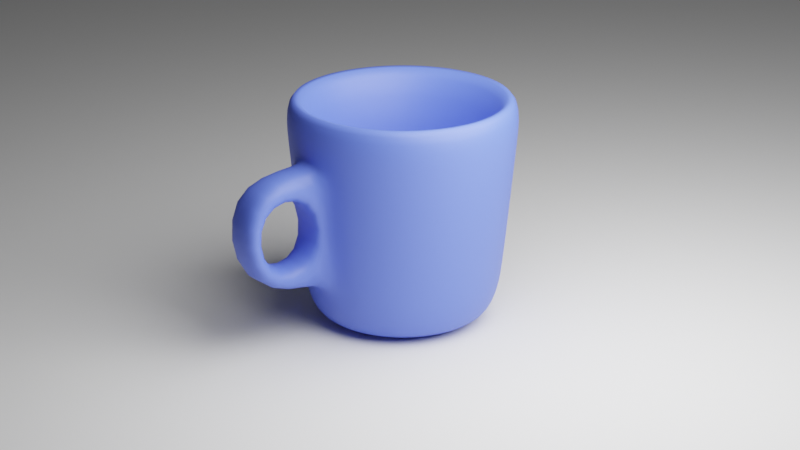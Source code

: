 # Source: cup.blend  (saved by Blender 2.83.18; exported with 4.5.12 LTS)
import bpy
from mathutils import Matrix  # noqa: F401  (used for matrix-valued properties, if any)

bpy.ops.wm.read_factory_settings(use_empty=True)
scene = bpy.context.scene
scene.name = 'Scene'

# ---- collections
col_collection = bpy.data.collections.new('Collection'); scene.collection.children.link(col_collection)

# ---- materials (node trees are filled in below, after node groups)
mat_material_002 = bpy.data.materials.new('Material.002')
mat_material_001 = bpy.data.materials.new('Material.001')

# ---- material node trees
mat_material_002.use_nodes = True; mat_material_002.node_tree.nodes.clear()
_N = mat_material_002.node_tree.nodes; _L = mat_material_002.node_tree.links
n0 = _N.new('ShaderNodeBsdfPrincipled'); n0.name = 'Principled BSDF'; n0.location = (10, 300)
n0.distribution = 'GGX'
n0.subsurface_method = 'BURLEY'
n0.inputs[0].default_value = (0.09759, 0.159, 0.7991, 1.0)
n0.inputs[3].default_value = 1.45
n0.inputs[27].default_value = (0.0, 0.0, 0.0, 1.0)
n0.inputs[28].default_value = 1.0
n1 = _N.new('ShaderNodeOutputMaterial'); n1.name = 'Material Output'; n1.location = (300, 300)
_L.new(n0.outputs[0], n1.inputs[0])
n1.is_active_output = True

# ---- world
world_world = bpy.data.worlds.new('World'); scene.world = world_world
world_world.use_nodes = True; world_world.node_tree.nodes.clear()
_N = world_world.node_tree.nodes; _L = world_world.node_tree.links
n0 = _N.new('ShaderNodeOutputWorld'); n0.name = 'World Output'; n0.location = (300, 300)
n1 = _N.new('ShaderNodeBackground'); n1.name = 'Background'; n1.location = (10, 300)
n1.inputs[0].default_value = (0.05088, 0.05088, 0.05088, 1.0)
_L.new(n1.outputs[0], n0.inputs[0])
n0.is_active_output = True
world_world.color = (0.05088, 0.05088, 0.05088)
world_world.use_sun_shadow = False
world_world.sun_shadow_jitter_overblur = 0.0

# ---- cameras
cam_camera = bpy.data.cameras.new('Camera')
cam_camera.clip_end = 100.0
cam_camera.lens = 100.0
cam_camera.ortho_scale = 7.314

# ---- lights
light_light = bpy.data.lights.new('Light', 'POINT')
light_light.transmission_factor = 0.0
light_light.energy = 7000.0
light_light.shadow_soft_size = 5.0
light_light.shadow_maximum_resolution = 0.006
light_light.use_absolute_resolution = True

# ---- meshes
me_circle = bpy.data.meshes.new('Circle')
me_circle.from_pydata([(4.857e-08, 0.8728, 0.0), (-0.1703, 0.856, 0.0), (-0.334, 0.8064, 0.0), (-0.4849, 0.7257, 0.0), (-0.6172, 0.6172, 0.0), (-0.7257, 0.4849, 0.0), (-0.8064, 0.334, 0.0), (-0.856, 0.1703, 0.0), (-0.8728, 5.597e-08, 0.0), (-0.856, -0.1703, 0.0), (-0.8064, -0.334, 0.0), (-0.7257, -0.4849, 0.0), (-0.6172, -0.6172, 0.0), (-0.4849, -0.7257, 0.0), (-0.334, -0.8064, 0.0), (-0.1703, -0.856, 0.0), (2.868e-07, -0.8728, 0.0), (0.1703, -0.856, 0.0), (0.334, -0.8064, 0.0), (0.4849, -0.7257, 0.0), (0.6172, -0.6172, 0.0), (0.7257, -0.4849, 0.0), (0.8064, -0.334, 0.0), (0.856, -0.1703, 0.0), (0.8728, 8.485e-07, 0.0), (0.856, 0.1703, 0.0), (0.8064, 0.334, 0.0), (0.7257, 0.4849, 0.0), (0.6172, 0.6172, 0.0), (0.4849, 0.7257, 0.0), (0.334, 0.8064, 0.0), (0.1703, 0.856, 0.0), (3.562e-08, 1.3, 3.0), (-0.2536, 1.275, 3.0), (-0.4975, 1.201, 3.0), (-0.7222, 1.081, 3.0), (-0.9192, 0.9192, 3.0), (-1.081, 0.7222, 3.0), (-1.201, 0.4975, 3.0), (-1.275, 0.2536, 3.0), (-1.3, 1.265e-08, 3.0), (-1.275, -0.2536, 3.0), (-1.201, -0.4975, 3.0), (-1.081, -0.7222, 3.0), (-0.9192, -0.9192, 3.0), (-0.7222, -1.081, 3.0), (-0.4975, -1.201, 3.0), (-0.2536, -1.275, 3.0), (4.592e-07, -1.3, 3.0), (0.2536, -1.275, 3.0), (0.4975, -1.201, 3.0), (0.7222, -1.081, 3.0), (0.9192, -0.9192, 3.0), (1.081, -0.7222, 3.0), (1.201, -0.4975, 3.0), (1.275, -0.2536, 3.0), (1.3, 1.17e-06, 3.0), (1.275, 0.2536, 3.0), (1.201, 0.4975, 3.0), (1.081, 0.7222, 3.0), (0.9192, 0.9192, 3.0), (0.7222, 1.081, 3.0), (0.4975, 1.201, 3.0), (0.2536, 1.275, 3.0), (-1.015, 7.23e-08, 0.1528), (-0.9958, -0.1981, 0.1528), (0.938, -0.3885, 0.1528), (0.9958, -0.1981, 0.1528), (-0.938, -0.3885, 0.1528), (1.015, 9.76e-07, 0.1528), (-0.8442, -0.5641, 0.1528), (0.9958, 0.1981, 0.1528), (-0.7179, -0.7179, 0.1528), (0.938, 0.3885, 0.1528), (-0.5641, -0.8442, 0.1528), (0.8442, 0.5641, 0.1528), (-0.3885, -0.938, 0.1528), (1.815e-09, 1.015, 0.1528), (-0.1981, 0.9958, 0.1528), (0.7179, 0.7179, 0.1528), (-0.1981, -0.9958, 0.1528), (-0.3885, 0.938, 0.1528), (0.5641, 0.8442, 0.1528), (3.326e-07, -1.015, 0.1528), (-0.5641, 0.8442, 0.1528), (0.3885, 0.938, 0.1528), (0.1981, -0.9958, 0.1528), (-0.7179, 0.7179, 0.1528), (0.1981, 0.9958, 0.1528), (0.3885, -0.938, 0.1528), (-0.8442, 0.5641, 0.1528), (0.5641, -0.8442, 0.1528), (-0.938, 0.3885, 0.1528), (0.7179, -0.7179, 0.1528), (-0.9958, 0.1981, 0.1528), (0.8442, -0.5641, 0.1528), (-0.1951, 0.9808, 0.0), (0.0, 1.0, 0.0), (-0.3827, 0.9239, 0.0), (-0.5556, 0.8315, 0.0), (-0.7071, 0.7071, 0.0), (-0.8315, 0.5556, 0.0), (-0.9239, 0.3827, 0.0), (-0.9808, 0.1951, 0.0), (-1.0, 7.55e-08, 0.0), (-0.9808, -0.1951, 0.0), (-0.9239, -0.3827, 0.0), (-0.8315, -0.5556, 0.0), (-0.7071, -0.7071, 0.0), (-0.5556, -0.8315, 0.0), (-0.3827, -0.9239, 0.0), (-0.1951, -0.9808, 0.0), (3.258e-07, -1.0, 0.0), (0.1951, -0.9808, 0.0), (0.3827, -0.9239, 0.0), (0.5556, -0.8315, 0.0), (0.7071, -0.7071, 0.0), (0.8315, -0.5556, 0.0), (0.9239, -0.3827, 0.0), (0.9808, -0.1951, 0.0), (1.0, 9.656e-07, 0.0), (0.9808, 0.1951, 0.0), (0.9239, 0.3827, 0.0), (0.8315, 0.5556, 0.0), (0.7071, 0.7071, 0.0), (0.5556, 0.8315, 0.0), (0.3827, 0.9239, 0.0), (0.1951, 0.9808, 0.0), (2.085e-07, 0.5197, -0.4), (-0.1014, 0.5097, -0.4), (-0.1989, 0.4801, -0.4), (-0.2887, 0.4321, -0.4), (-0.3675, 0.3675, -0.4), (-0.4321, 0.2887, -0.4), (-0.4801, 0.1989, -0.4), (-0.5097, 0.1014, -0.4), (-0.5197, -3.504e-09, -0.4), (-0.5097, -0.1014, -0.4), (-0.4801, -0.1989, -0.4), (-0.4321, -0.2887, -0.4), (-0.3675, -0.3675, -0.4), (-0.2887, -0.4321, -0.4), (-0.1989, -0.4801, -0.4), (-0.1014, -0.5097, -0.4), (1.612e-07, -0.5197, -0.4), (0.1014, -0.5097, -0.4), (0.1989, -0.4801, -0.4), (0.2887, -0.4321, -0.4), (0.3675, -0.3675, -0.4), (0.4321, -0.2887, -0.4), (0.4801, -0.1989, -0.4), (0.5097, -0.1014, -0.4), (0.5197, 5.365e-07, -0.4), (0.5097, 0.1014, -0.4), (0.4801, 0.1989, -0.4), (0.4321, 0.2887, -0.4), (0.3675, 0.3675, -0.4), (0.2887, 0.4321, -0.4), (0.1989, 0.4801, -0.4), (0.1014, 0.5097, -0.4), (3.562e-08, 1.698, 2.96), (-0.3313, 1.665, 2.96), (-0.6498, 1.569, 2.96), (-0.9434, 1.412, 2.96), (-1.201, 1.201, 2.96), (-1.412, 0.9434, 2.96), (-1.569, 0.6498, 2.96), (-1.665, 0.3313, 2.96), (-1.698, 1.265e-08, 2.96), (-1.665, -0.3313, 2.96), (-1.569, -0.6498, 2.96), (-1.412, -0.9434, 2.96), (-1.201, -1.201, 2.96), (-0.9434, -1.412, 2.96), (-0.6498, -1.569, 2.96), (-0.3313, -1.665, 2.96), (4.592e-07, -1.698, 2.96), (0.3313, -1.665, 2.96), (0.6498, -1.569, 2.96), (0.9434, -1.412, 2.96), (1.201, -1.201, 2.96), (1.412, -0.9434, 2.96), (1.569, -0.6498, 2.96), (1.665, -0.3313, 2.96), (1.698, 1.17e-06, 2.96), (1.665, 0.3313, 2.96), (1.569, 0.6498, 2.96), (1.412, 0.9434, 2.96), (1.201, 1.201, 2.96), (0.9434, 1.412, 2.96), (0.6498, 1.569, 2.96), (0.3313, 1.665, 2.96), (-1.413, 7.23e-08, 0.113), (-1.386, -0.2757, 0.113), (1.306, -0.5408, 0.113), (1.386, -0.2757, 0.113), (-1.306, -0.5408, 0.113), (1.413, 9.76e-07, 0.113), (-1.175, -0.7852, 0.113), (1.386, 0.2757, 0.113), (-0.9993, -0.9993, 0.113), (1.306, 0.5408, 0.113), (-0.7852, -1.175, 0.113), (1.175, 0.7852, 0.113), (-0.5408, -1.306, 0.113), (1.815e-09, 1.413, 0.113), (-0.2757, 1.386, 0.113), (0.9993, 0.9993, 0.113), (-0.2757, -1.386, 0.113), (-0.5408, 1.306, 0.113), (0.7852, 1.175, 0.113), (3.326e-07, -1.413, 0.113), (-0.7852, 1.175, 0.113), (0.5408, 1.306, 0.113), (0.2757, -1.386, 0.113), (-0.9993, 0.9993, 0.113), (0.2757, 1.386, 0.113), (0.5408, -1.306, 0.113), (-1.175, 0.7852, 0.113), (0.7852, -1.175, 0.113), (-1.306, 0.5408, 0.113), (0.9993, -0.9993, 0.113), (-1.386, 0.2757, 0.113), (1.175, -0.7852, 0.113), (-0.2491, 1.253, -0.2884), (0.0, 1.277, -0.2884), (-0.4887, 1.18, -0.2884), (-0.7095, 1.062, -0.2884), (-0.9031, 0.9031, -0.2884), (-1.062, 0.7095, -0.2884), (-1.18, 0.4887, -0.2884), (-1.253, 0.2491, -0.2884), (-1.277, 7.55e-08, -0.2884), (-1.253, -0.2491, -0.2884), (-1.18, -0.4887, -0.2884), (-1.062, -0.7095, -0.2884), (-0.9031, -0.9031, -0.2884), (-0.7095, -1.062, -0.2884), (-0.4887, -1.18, -0.2884), (-0.2491, -1.253, -0.2884), (3.258e-07, -1.277, -0.2884), (0.2491, -1.253, -0.2884), (0.4887, -1.18, -0.2884), (0.7095, -1.062, -0.2884), (0.9031, -0.9031, -0.2884), (1.062, -0.7095, -0.2884), (1.18, -0.4887, -0.2884), (1.253, -0.2491, -0.2884), (1.277, 9.656e-07, -0.2884), (1.253, 0.2491, -0.2884), (1.18, 0.4887, -0.2884), (1.062, 0.7095, -0.2884), (0.9031, 0.9031, -0.2884), (0.7095, 1.062, -0.2884), (0.4887, 1.18, -0.2884), (0.2491, 1.253, -0.2884), (-0.1703, 0.856, -0.4), (4.857e-08, 0.8728, -0.4), (-0.334, 0.8064, -0.4), (-0.4849, 0.7257, -0.4), (-0.6172, 0.6172, -0.4), (-0.7257, 0.4849, -0.4), (-0.8064, 0.334, -0.4), (-0.856, 0.1703, -0.4), (-0.8728, 5.597e-08, -0.4), (-0.856, -0.1703, -0.4), (-0.8064, -0.334, -0.4), (-0.7257, -0.4849, -0.4), (-0.6172, -0.6172, -0.4), (-0.4849, -0.7257, -0.4), (-0.334, -0.8064, -0.4), (-0.1703, -0.856, -0.4), (2.868e-07, -0.8728, -0.4), (0.1703, -0.856, -0.4), (0.334, -0.8064, -0.4), (0.4849, -0.7257, -0.4), (0.6172, -0.6172, -0.4), (0.7257, -0.4849, -0.4), (0.8064, -0.334, -0.4), (0.856, -0.1703, -0.4), (0.8728, 8.485e-07, -0.4), (0.856, 0.1703, -0.4), (0.8064, 0.334, -0.4), (0.7257, 0.4849, -0.4), (0.6172, 0.6172, -0.4), (0.4849, 0.7257, -0.4), (0.334, 0.8064, -0.4), (0.1703, 0.856, -0.4), (-1.628, 2.729e-08, 2.168), (1.504, -0.6231, 2.168), (2.733e-08, 1.628, 2.168), (-1.597, -0.3176, 2.168), (1.597, -0.3176, 2.168), (-1.504, -0.6231, 2.168), (1.628, 1.122e-06, 2.168), (-1.354, -0.9046, 2.168), (1.597, 0.3176, 2.168), (-1.151, -1.151, 2.168), (1.504, 0.6231, 2.168), (-0.9046, -1.354, 2.168), (1.354, 0.9046, 2.168), (-0.6231, -1.504, 2.168), (-0.3176, 1.597, 2.168), (1.151, 1.151, 2.168), (-0.3108, -1.661, 1.878), (-0.6231, 1.504, 2.168), (0.9045, 1.354, 2.168), (4.282e-07, -1.628, 2.262), (-0.9046, 1.354, 2.168), (0.6231, 1.504, 2.168), (0.3108, -1.661, 1.878), (-1.151, 1.151, 2.168), (0.3176, 1.597, 2.168), (0.6231, -1.504, 2.168), (-1.354, 0.9046, 2.168), (0.9046, -1.354, 2.168), (-1.504, 0.6231, 2.168), (1.151, -1.151, 2.168), (-1.597, 0.3176, 2.168), (1.354, -0.9046, 2.168), (-1.436, -0.2856, 0.4346), (1.436, -0.2856, 0.4346), (-1.352, -0.5602, 0.4346), (1.464, 1.01e-06, 0.4346), (-1.217, -0.8133, 0.4346), (1.436, 0.2856, 0.4346), (-1.035, -1.035, 0.4346), (1.352, 0.5602, 0.4346), (-0.8133, -1.217, 0.4346), (1.217, 0.8133, 0.4346), (-0.5602, -1.352, 0.4346), (-0.2856, 1.436, 0.4346), (1.035, 1.035, 0.4346), (-0.2924, -1.568, 0.8375), (-0.5602, 1.352, 0.4346), (0.8133, 1.217, 0.4346), (3.551e-07, -1.464, 0.6186), (-0.8133, 1.217, 0.4346), (0.5602, 1.352, 0.4346), (0.2924, -1.568, 0.8375), (-1.035, 1.035, 0.4346), (0.2856, 1.436, 0.4346), (0.5602, -1.352, 0.4346), (-1.217, 0.8133, 0.4346), (0.8133, -1.217, 0.4346), (-1.352, 0.5602, 0.4346), (1.035, -1.035, 0.4346), (-1.436, 0.2856, 0.4346), (1.217, -0.8133, 0.4346), (-1.464, 6.171e-08, 0.4346), (1.352, -0.5602, 0.4346), (7.818e-09, 1.464, 0.4346), (0.3108, -2.556, 1.789), (8.953e-07, -2.914, 2.102), (-0.3108, -2.556, 1.789), (-0.2924, -2.464, 0.7479), (8.223e-07, -2.75, 0.4594), (0.2924, -2.464, 0.7479), (-0.3176, -1.597, 2.168), (-0.2856, -1.436, 0.4346), (0.2856, -1.436, 0.4346), (0.2856, -2.721, 0.4594), (0.3176, -1.597, 2.168), (-0.3176, -2.883, 2.102), (-0.2856, -2.721, 0.4594), (0.3176, -2.883, 2.102), (-1.635, 2.593e-08, 2.233), (1.51, -0.6255, 2.233), (2.81e-08, 1.635, 2.233), (-1.603, -0.3189, 2.233), (1.603, -0.3189, 2.233), (-1.51, -0.6255, 2.233), (1.635, 1.127e-06, 2.233), (-1.359, -0.9082, 2.233), (1.603, 0.3189, 2.233), (-1.156, -1.156, 2.233), (1.51, 0.6255, 2.233), (-0.9082, -1.359, 2.233), (1.359, 0.9082, 2.233), (-0.6255, -1.51, 2.233), (-0.3189, 1.603, 2.233), (1.156, 1.156, 2.233), (-0.3189, -1.603, 2.233), (-0.6255, 1.51, 2.233), (0.9081, 1.359, 2.233), (4.31e-07, -1.635, 2.233), (-0.9082, 1.359, 2.233), (0.6255, 1.51, 2.233), (0.3189, -1.603, 2.233), (-1.156, 1.156, 2.233), (0.3189, 1.603, 2.233), (0.6255, -1.51, 2.233), (-1.359, 0.9082, 2.233), (0.9082, -1.359, 2.233), (-1.51, 0.6255, 2.233), (1.156, -1.156, 2.233), (-1.603, 0.3189, 2.233), (1.359, -0.9082, 2.233)], [], [(65, 41, 40, 64), (67, 55, 54, 66), (68, 42, 41, 65), (69, 56, 55, 67), (70, 43, 42, 68), (71, 57, 56, 69), (72, 44, 43, 70), (73, 58, 57, 71), (74, 45, 44, 72), (75, 59, 58, 73), (76, 46, 45, 74), (78, 33, 32, 77), (79, 60, 59, 75), (80, 47, 46, 76), (81, 34, 33, 78), (82, 61, 60, 79), (83, 48, 47, 80), (84, 35, 34, 81), (85, 62, 61, 82), (86, 49, 48, 83), (87, 36, 35, 84), (88, 63, 62, 85), (89, 50, 49, 86), (90, 37, 36, 87), (77, 32, 63, 88), (91, 51, 50, 89), (92, 38, 37, 90), (93, 52, 51, 91), (94, 39, 38, 92), (95, 53, 52, 93), (64, 40, 39, 94), (66, 54, 53, 95), (118, 66, 95, 117), (104, 64, 94, 103), (117, 95, 93, 116), (103, 94, 92, 102), (116, 93, 91, 115), (102, 92, 90, 101), (115, 91, 89, 114), (97, 77, 88, 127), (101, 90, 87, 100), (114, 89, 86, 113), (127, 88, 85, 126), (100, 87, 84, 99), (113, 86, 83, 112), (126, 85, 82, 125), (99, 84, 81, 98), (112, 83, 80, 111), (125, 82, 79, 124), (98, 81, 78, 96), (111, 80, 76, 110), (124, 79, 75, 123), (96, 78, 77, 97), (110, 76, 74, 109), (123, 75, 73, 122), (109, 74, 72, 108), (122, 73, 71, 121), (108, 72, 70, 107), (121, 71, 69, 120), (107, 70, 68, 106), (120, 69, 67, 119), (106, 68, 65, 105), (119, 67, 66, 118), (105, 65, 64, 104), (1, 0, 31, 30, 29, 28, 27, 26, 25, 24, 23, 22, 21, 20, 19, 18, 17, 16, 15, 14, 13, 12, 11, 10, 9, 8, 7, 6, 5, 4, 3, 2), (1, 96, 97, 0), (2, 98, 96, 1), (3, 99, 98, 2), (4, 100, 99, 3), (5, 101, 100, 4), (6, 102, 101, 5), (7, 103, 102, 6), (8, 104, 103, 7), (9, 105, 104, 8), (10, 106, 105, 9), (11, 107, 106, 10), (12, 108, 107, 11), (13, 109, 108, 12), (14, 110, 109, 13), (15, 111, 110, 14), (16, 112, 111, 15), (17, 113, 112, 16), (18, 114, 113, 17), (19, 115, 114, 18), (20, 116, 115, 19), (21, 117, 116, 20), (22, 118, 117, 21), (23, 119, 118, 22), (24, 120, 119, 23), (25, 121, 120, 24), (26, 122, 121, 25), (27, 123, 122, 26), (28, 124, 123, 27), (29, 125, 124, 28), (30, 126, 125, 29), (31, 127, 126, 30), (0, 97, 127, 31), (369, 366, 168, 169), (370, 367, 182, 183), (371, 369, 169, 170), (372, 370, 183, 184), (373, 371, 170, 171), (374, 372, 184, 185), (375, 373, 171, 172), (376, 374, 185, 186), (377, 375, 172, 173), (378, 376, 186, 187), (379, 377, 173, 174), (380, 368, 160, 161), (381, 378, 187, 188), (382, 379, 174, 175), (383, 380, 161, 162), (384, 381, 188, 189), (385, 382, 175, 176), (386, 383, 162, 163), (387, 384, 189, 190), (388, 385, 176, 177), (389, 386, 163, 164), (390, 387, 190, 191), (391, 388, 177, 178), (392, 389, 164, 165), (368, 390, 191, 160), (393, 391, 178, 179), (394, 392, 165, 166), (395, 393, 179, 180), (396, 394, 166, 167), (397, 395, 180, 181), (366, 396, 167, 168), (367, 397, 181, 182), (246, 245, 223, 194), (232, 231, 222, 192), (245, 244, 221, 223), (231, 230, 220, 222), (244, 243, 219, 221), (230, 229, 218, 220), (243, 242, 217, 219), (225, 255, 216, 205), (229, 228, 215, 218), (242, 241, 214, 217), (255, 254, 213, 216), (228, 227, 212, 215), (241, 240, 211, 214), (254, 253, 210, 213), (227, 226, 209, 212), (240, 239, 208, 211), (253, 252, 207, 210), (226, 224, 206, 209), (239, 238, 204, 208), (252, 251, 203, 207), (224, 225, 205, 206), (238, 237, 202, 204), (251, 250, 201, 203), (237, 236, 200, 202), (250, 249, 199, 201), (236, 235, 198, 200), (249, 248, 197, 199), (235, 234, 196, 198), (248, 247, 195, 197), (234, 233, 193, 196), (247, 246, 194, 195), (233, 232, 192, 193), (129, 130, 131, 132, 133, 134, 135, 136, 137, 138, 139, 140, 141, 142, 143, 144, 145, 146, 147, 148, 149, 150, 151, 152, 153, 154, 155, 156, 157, 158, 159, 128), (256, 257, 225, 224), (258, 256, 224, 226), (259, 258, 226, 227), (260, 259, 227, 228), (261, 260, 228, 229), (262, 261, 229, 230), (263, 262, 230, 231), (264, 263, 231, 232), (265, 264, 232, 233), (266, 265, 233, 234), (267, 266, 234, 235), (268, 267, 235, 236), (269, 268, 236, 237), (270, 269, 237, 238), (271, 270, 238, 239), (272, 271, 239, 240), (273, 272, 240, 241), (274, 273, 241, 242), (275, 274, 242, 243), (276, 275, 243, 244), (277, 276, 244, 245), (278, 277, 245, 246), (279, 278, 246, 247), (280, 279, 247, 248), (281, 280, 248, 249), (282, 281, 249, 250), (283, 282, 250, 251), (284, 283, 251, 252), (285, 284, 252, 253), (286, 285, 253, 254), (287, 286, 254, 255), (257, 287, 255, 225), (33, 161, 160, 32), (34, 162, 161, 33), (35, 163, 162, 34), (36, 164, 163, 35), (37, 165, 164, 36), (38, 166, 165, 37), (39, 167, 166, 38), (40, 168, 167, 39), (41, 169, 168, 40), (42, 170, 169, 41), (43, 171, 170, 42), (44, 172, 171, 43), (45, 173, 172, 44), (46, 174, 173, 45), (47, 175, 174, 46), (48, 176, 175, 47), (49, 177, 176, 48), (50, 178, 177, 49), (51, 179, 178, 50), (52, 180, 179, 51), (53, 181, 180, 52), (54, 182, 181, 53), (55, 183, 182, 54), (56, 184, 183, 55), (57, 185, 184, 56), (58, 186, 185, 57), (59, 187, 186, 58), (60, 188, 187, 59), (61, 189, 188, 60), (62, 190, 189, 61), (63, 191, 190, 62), (32, 160, 191, 63), (128, 257, 256, 129), (129, 256, 258, 130), (130, 258, 259, 131), (131, 259, 260, 132), (132, 260, 261, 133), (133, 261, 262, 134), (134, 262, 263, 135), (135, 263, 264, 136), (136, 264, 265, 137), (137, 265, 266, 138), (138, 266, 267, 139), (139, 267, 268, 140), (140, 268, 269, 141), (141, 269, 270, 142), (142, 270, 271, 143), (143, 271, 272, 144), (144, 272, 273, 145), (145, 273, 274, 146), (146, 274, 275, 147), (147, 275, 276, 148), (148, 276, 277, 149), (149, 277, 278, 150), (150, 278, 279, 151), (151, 279, 280, 152), (152, 280, 281, 153), (153, 281, 282, 154), (154, 282, 283, 155), (155, 283, 284, 156), (156, 284, 285, 157), (157, 285, 286, 158), (158, 286, 287, 159), (159, 287, 257, 128), (350, 348, 319, 289), (349, 347, 318, 288), (348, 346, 317, 319), (347, 345, 316, 318), (346, 344, 315, 317), (345, 343, 314, 316), (344, 342, 313, 315), (351, 341, 312, 290), (343, 340, 311, 314), (342, 360, 362, 313), (341, 338, 309, 312), (340, 337, 308, 311), (307, 353, 363, 358), (338, 335, 306, 309), (337, 334, 305, 308), (336, 356, 361, 360), (335, 332, 303, 306), (334, 331, 302, 305), (359, 330, 301, 358), (332, 329, 300, 303), (331, 351, 290, 302), (330, 328, 299, 301), (329, 327, 298, 300), (328, 326, 297, 299), (327, 325, 296, 298), (326, 324, 295, 297), (325, 323, 294, 296), (324, 322, 293, 295), (323, 321, 292, 294), (322, 320, 291, 293), (321, 350, 289, 292), (320, 349, 288, 291), (193, 192, 349, 320), (195, 194, 350, 321), (196, 193, 320, 322), (197, 195, 321, 323), (198, 196, 322, 324), (199, 197, 323, 325), (200, 198, 324, 326), (201, 199, 325, 327), (202, 200, 326, 328), (203, 201, 327, 329), (204, 202, 328, 330), (206, 205, 351, 331), (207, 203, 329, 332), (208, 204, 330, 359), (209, 206, 331, 334), (210, 207, 332, 335), (211, 208, 359, 336), (212, 209, 334, 337), (213, 210, 335, 338), (214, 211, 336, 360), (215, 212, 337, 340), (216, 213, 338, 341), (217, 214, 360, 342), (218, 215, 340, 343), (205, 216, 341, 351), (219, 217, 342, 344), (220, 218, 343, 345), (221, 219, 344, 346), (222, 220, 345, 347), (223, 221, 346, 348), (192, 222, 347, 349), (194, 223, 348, 350), (361, 356, 353, 365), (356, 364, 363, 353), (352, 354, 355, 357), (359, 364, 356, 336), (362, 365, 353, 307), (310, 304, 354, 352), (333, 359, 358, 304), (339, 360, 361, 357), (310, 362, 360, 339), (354, 363, 364, 355), (357, 361, 365, 352), (304, 358, 363, 354), (352, 365, 362, 310), (355, 364, 359, 333), (357, 355, 333, 339), (339, 333, 304, 310), (289, 319, 397, 367), (288, 318, 396, 366), (319, 317, 395, 397), (318, 316, 394, 396), (317, 315, 393, 395), (316, 314, 392, 394), (315, 313, 391, 393), (290, 312, 390, 368), (314, 311, 389, 392), (313, 362, 388, 391), (312, 309, 387, 390), (311, 308, 386, 389), (362, 307, 385, 388), (309, 306, 384, 387), (308, 305, 383, 386), (307, 358, 382, 385), (306, 303, 381, 384), (305, 302, 380, 383), (358, 301, 379, 382), (303, 300, 378, 381), (302, 290, 368, 380), (301, 299, 377, 379), (300, 298, 376, 378), (299, 297, 375, 377), (298, 296, 374, 376), (297, 295, 373, 375), (296, 294, 372, 374), (295, 293, 371, 373), (294, 292, 370, 372), (293, 291, 369, 371), (292, 289, 367, 370), (291, 288, 366, 369)])
me_circle.polygons.foreach_set('use_smooth', [True] * 370)
_uv = me_circle.uv_layers.new(name='UVMap')
_uv.uv.foreach_set('vector', [0.0, 0.0, 0.0, 0.0, 0.0, 0.0, 0.0, 0.0, 0.0, 0.0, 0.0, 0.0, 0.0, 0.0, 0.0, 0.0, 0.0, 0.0, 0.0, 0.0, 0.0, 0.0, 0.0, 0.0, 0.0, 0.0, 0.0, 0.0, 0.0, 0.0, 0.0, 0.0, 0.0, 0.0, 0.0, 0.0, 0.0, 0.0, 0.0, 0.0, 0.0, 0.0, 0.0, 0.0, 0.0, 0.0, 0.0, 0.0, 0.0, 0.0, 0.0, 0.0, 0.0, 0.0, 0.0, 0.0, 0.0, 0.0, 0.0, 0.0, 0.0, 0.0, 0.0, 0.0, 0.0, 0.0, 0.0, 0.0, 0.0, 0.0, 0.0, 0.0, 0.0, 0.0, 0.0, 0.0, 0.0, 0.0, 0.0, 0.0, 0.0, 0.0, 0.0, 0.0, 0.0, 0.0, 0.0, 0.0, 0.0, 0.0, 0.0, 0.0, 0.0, 0.0, 0.0, 0.0, 0.0, 0.0, 0.0, 0.0, 0.0, 0.0, 0.0, 0.0, 0.0, 0.0, 0.0, 0.0, 0.0, 0.0, 0.0, 0.0, 0.0, 0.0, 0.0, 0.0, 0.0, 0.0, 0.0, 0.0, 0.0, 0.0, 0.0, 0.0, 0.0, 0.0, 0.0, 0.0, 0.0, 0.0, 0.0, 0.0, 0.0, 0.0, 0.0, 0.0, 0.0, 0.0, 0.0, 0.0, 0.0, 0.0, 0.0, 0.0, 0.0, 0.0, 0.0, 0.0, 0.0, 0.0, 0.0, 0.0, 0.0, 0.0, 0.0, 0.0, 0.0, 0.0, 0.0, 0.0, 0.0, 0.0, 0.0, 0.0, 0.0, 0.0, 0.0, 0.0, 0.0, 0.0, 0.0, 0.0, 0.0, 0.0, 0.0, 0.0, 0.0, 0.0, 0.0, 0.0, 0.0, 0.0, 0.0, 0.0, 0.0, 0.0, 0.0, 0.0, 0.0, 0.0, 0.0, 0.0, 0.0, 0.0, 0.0, 0.0, 0.0, 0.0, 0.0, 0.0, 0.0, 0.0, 0.0, 0.0, 0.0, 0.0, 0.0, 0.0, 0.0, 0.0, 0.0, 0.0, 0.0, 0.0, 0.0, 0.0, 0.0, 0.0, 0.0, 0.0, 0.0, 0.0, 0.0, 0.0, 0.0, 0.0, 0.0, 0.0, 0.0, 0.0, 0.0, 0.0, 0.0, 0.0, 0.0, 0.0, 0.0, 0.0, 0.0, 0.0, 0.0, 0.0, 0.0, 0.0, 0.0, 0.0, 0.0, 0.0, 0.0, 0.0, 0.0, 0.0, 0.0, 0.0, 0.0, 0.0, 0.0, 0.0, 0.0, 0.0, 0.0, 0.0, 0.0, 0.0, 0.0, 0.0, 0.0, 0.0, 0.0, 0.0, 0.0, 0.0, 0.0, 0.0, 0.0, 0.0, 0.0, 0.0, 0.0, 0.0, 0.0, 0.0, 0.0, 0.0, 0.0, 0.0, 0.0, 0.0, 0.0, 0.0, 0.0, 0.0, 0.0, 0.0, 0.0, 0.0, 0.0, 0.0, 0.0, 0.0, 0.0, 0.0, 0.0, 0.0, 0.0, 0.0, 0.0, 0.0, 0.0, 0.0, 0.0, 0.0, 0.0, 0.0, 0.0, 0.0, 0.0, 0.0, 0.0, 0.0, 0.0, 0.0, 0.0, 0.0, 0.0, 0.0, 0.0, 0.0, 0.0, 0.0, 0.0, 0.0, 0.0, 0.0, 0.0, 0.0, 0.0, 0.0, 0.0, 0.0, 0.0, 0.0, 0.0, 0.0, 0.0, 0.0, 0.0, 0.0, 0.0, 0.0, 0.0, 0.0, 0.0, 0.0, 0.0, 0.0, 0.0, 0.0, 0.0, 0.0, 0.0, 0.0, 0.0, 0.0, 0.0, 0.0, 0.0, 0.0, 0.0, 0.0, 0.0, 0.0, 0.0, 0.0, 0.0, 0.0, 0.0, 0.0, 0.0, 0.0, 0.0, 0.0, 0.0, 0.0, 0.0, 0.0, 0.0, 0.0, 0.0, 0.0, 0.0, 0.0, 0.0, 0.0, 0.0, 0.0, 0.0, 0.0, 0.0, 0.0, 0.0, 0.0, 0.0, 0.0, 0.0, 0.0, 0.0, 0.0, 0.0, 0.0, 0.0, 0.0, 0.0, 0.0, 0.0, 0.0, 0.0, 0.0, 0.0, 0.0, 0.0, 0.0, 0.0, 0.0, 0.0, 0.0, 0.0, 0.0, 0.0, 0.0, 0.0, 0.0, 0.0, 0.0, 0.0, 0.0, 0.0, 0.0, 0.0, 0.0, 0.0, 0.0, 0.0, 0.0, 0.0, 0.0, 0.0, 0.0, 0.0, 0.0, 0.0, 0.0, 0.0, 0.0, 0.0, 0.0, 0.0, 0.0, 0.0, 0.0, 0.0, 0.0, 0.0, 0.0, 0.0, 0.0, 0.0, 0.0, 0.0, 0.0, 0.0, 0.0, 0.0, 0.0, 0.0, 0.0, 0.0, 0.0, 0.0, 0.0, 0.0, 0.0, 0.0, 0.0, 0.0, 0.0, 0.0, 0.0, 0.0, 0.0, 0.0, 0.0, 0.0, 0.0, 0.0, 0.0, 0.0, 0.0, 0.0, 0.0, 0.0, 0.0, 0.0, 0.0, 0.0, 0.0, 0.0, 0.0, 0.0, 0.0, 0.0, 0.0, 0.0, 0.0, 0.0, 0.0, 0.0, 0.0, 0.0, 0.0, 0.0, 0.0, 0.0, 0.0, 0.0, 0.0, 0.0, 0.0, 0.0, 0.0, 0.0, 0.0, 0.0, 0.0, 0.0, 0.0, 0.0, 0.0, 0.0, 0.0, 0.0, 0.0, 0.0, 0.0, 0.0, 0.0, 0.0, 0.0, 0.0, 0.0, 0.0, 0.0, 0.0, 0.0, 0.0, 0.0, 0.0, 0.0, 0.0, 0.0, 0.0, 0.0, 0.0, 0.0, 0.0, 0.0, 0.0, 0.0, 0.0, 0.0, 0.0, 0.0, 0.0, 0.0, 0.0, 0.0, 0.0, 0.0, 0.0, 0.0, 0.0, 0.0, 0.0, 0.0, 0.0, 0.0, 0.0, 0.0, 0.0, 0.0, 0.0, 0.0, 0.0, 0.0, 0.0, 0.0, 0.0, 0.0, 0.0, 0.0, 0.0, 0.0, 0.0, 0.0, 0.0, 0.0, 0.0, 0.0, 0.0, 0.0, 0.0, 0.0, 0.0, 0.0, 0.0, 0.0, 0.0, 0.0, 0.0, 0.0, 0.0, 0.0, 0.0, 0.0, 0.0, 0.0, 0.0, 0.0, 0.0, 0.0, 0.0, 0.0, 0.0, 0.0, 0.0, 0.0, 0.0, 0.0, 0.0, 0.0, 0.0, 0.0, 0.0, 0.0, 0.0, 0.0, 0.0, 0.0, 0.0, 0.0, 0.0, 0.0, 0.0, 0.0, 0.0, 0.0, 0.0, 0.0, 0.0, 0.0, 0.0, 0.0, 0.0, 0.0, 0.0, 0.0, 0.0, 0.0, 0.0, 0.0, 0.0, 0.0, 0.0, 0.0, 0.0, 0.0, 0.0, 0.0, 0.0, 0.0, 0.0, 0.0, 0.0, 0.0, 0.0, 0.0, 0.0, 0.0, 0.0, 0.0, 0.0, 0.0, 0.0, 0.0, 0.0, 0.0, 0.0, 0.0, 0.0, 0.0, 0.0, 0.0, 0.0, 0.0, 0.0, 0.0, 0.0, 0.0, 0.0, 0.0, 0.0, 0.0, 0.0, 0.0, 0.0, 0.0, 0.0, 0.0, 0.0, 0.0, 0.0, 0.0, 0.0, 0.0, 0.0, 0.0, 0.0, 0.0, 0.0, 0.0, 0.0, 0.0, 0.0, 0.0, 0.0, 0.0, 0.0, 0.0, 0.0, 0.0, 0.0, 0.0, 0.0, 0.0, 0.0, 0.0, 0.0, 0.0, 0.0, 0.0, 0.0, 0.0, 0.0, 0.0, 0.0, 0.0, 0.0, 0.0, 0.0, 0.0, 0.0, 0.0, 0.0, 0.0, 0.0, 0.0, 0.0, 0.0, 0.0, 0.0, 0.0, 0.0, 0.0, 0.0, 0.0, 0.0, 0.0, 0.0, 0.0, 0.0, 0.0, 0.0, 0.0, 0.0, 0.0, 0.0, 0.0, 0.0, 0.0, 0.0, 0.0, 0.0, 0.0, 0.0, 0.0, 0.0, 0.0, 0.0, 0.0, 0.0, 0.0, 0.0, 0.0, 0.0, 0.0, 0.0, 0.0, 0.0, 0.0, 0.0, 0.0, 0.0, 0.0, 0.0, 0.0, 0.0, 0.0, 0.0, 0.0, 0.0, 0.0, 0.0, 0.0, 0.0, 0.0, 0.0, 0.0, 0.0, 0.0, 0.0, 0.0, 0.0, 0.0, 0.0, 0.0, 0.0, 0.0, 0.0, 0.0, 0.0, 0.0, 0.0, 0.0, 0.0, 0.0, 0.0, 0.0, 0.0, 0.0, 0.0, 0.0, 0.0, 0.0, 0.0, 0.0, 0.0, 0.0, 0.0, 0.0, 0.0, 0.0, 0.0, 0.0, 0.0, 0.0, 0.0, 0.0, 0.0, 0.0, 0.0, 0.0, 0.0, 0.0, 0.0, 0.0, 0.0, 0.0, 0.0, 0.0, 0.0, 0.0, 0.0, 0.0, 0.0, 0.0, 0.0, 0.0, 0.0, 0.0, 0.0, 0.0, 0.0, 0.0, 0.0, 0.0, 0.0, 0.0, 0.0, 0.0, 0.0, 0.0, 0.0, 0.0, 0.0, 0.0, 0.0, 0.0, 0.0, 0.0, 0.0, 0.0, 0.0, 0.0, 0.0, 0.0, 0.0, 0.0, 0.0, 0.0, 0.0, 0.0, 0.0, 0.0, 0.0, 0.0, 0.0, 0.0, 0.0, 0.0, 0.0, 0.0, 0.0, 0.0, 0.0, 0.0, 0.0, 0.0, 0.0, 0.0, 0.0, 0.0, 0.0, 0.0, 0.0, 0.0, 0.0, 0.0, 0.0, 0.0, 0.0, 0.0, 0.0, 0.0, 0.0, 0.0, 0.0, 0.0, 0.0, 0.0, 0.0, 0.0, 0.0, 0.0, 0.0, 0.0, 0.0, 0.0, 0.0, 0.0, 0.0, 0.0, 0.0, 0.0, 0.0, 0.0, 0.0, 0.0, 0.0, 0.0, 0.0, 0.0, 0.0, 0.0, 0.0, 0.0, 0.0, 0.0, 0.0, 0.0, 0.0, 0.0, 0.0, 0.0, 0.0, 0.0, 0.0, 0.0, 0.0, 0.0, 0.0, 0.0, 0.0, 0.0, 0.0, 0.0, 0.0, 0.0, 0.0, 0.0, 0.0, 0.0, 0.0, 0.0, 0.0, 0.0, 0.0, 0.0, 0.0, 0.0, 0.0, 0.0, 0.0, 0.0, 0.0, 0.0, 0.0, 0.0, 0.0, 0.0, 0.0, 0.0, 0.0, 0.0, 0.0, 0.0, 0.0, 0.0, 0.0, 0.0, 0.0, 0.0, 0.0, 0.0, 0.0, 0.0, 0.0, 0.0, 0.0, 0.0, 0.0, 0.0, 0.0, 0.0, 0.0, 0.0, 0.0, 0.0, 0.0, 0.0, 0.0, 0.0, 0.0, 0.0, 0.0, 0.0, 0.0, 0.0, 0.0, 0.0, 0.0, 0.0, 0.0, 0.0, 0.0, 0.0, 0.0, 0.0, 0.0, 0.0, 0.0, 0.0, 0.0, 0.0, 0.0, 0.0, 0.0, 0.0, 0.0, 0.0, 0.0, 0.0, 0.0, 0.0, 0.0, 0.0, 0.0, 0.0, 0.0, 0.0, 0.0, 0.0, 0.0, 0.0, 0.0, 0.0, 0.0, 0.0, 0.0, 0.0, 0.0, 0.0, 0.0, 0.0, 0.0, 0.0, 0.0, 0.0, 0.0, 0.0, 0.0, 0.0, 0.0, 0.0, 0.0, 0.0, 0.0, 0.0, 0.0, 0.0, 0.0, 0.0, 0.0, 0.0, 0.0, 0.0, 0.0, 0.0, 0.0, 0.0, 0.0, 0.0, 0.0, 0.0, 0.0, 0.0, 0.0, 0.0, 0.0, 0.0, 0.0, 0.0, 0.0, 0.0, 0.0, 0.0, 0.0, 0.0, 0.0, 0.0, 0.0, 0.0, 0.0, 0.0, 0.0, 0.0, 0.0, 0.0, 0.0, 0.0, 0.0, 0.0, 0.0, 0.0, 0.0, 0.0, 0.0, 0.0, 0.0, 0.0, 0.0, 0.0, 0.0, 0.0, 0.0, 0.0, 0.0, 0.0, 0.0, 0.0, 0.0, 0.0, 0.0, 0.0, 0.0, 0.0, 0.0, 0.0, 0.0, 0.0, 0.0, 0.0, 0.0, 0.0, 0.0, 0.0, 0.0, 0.0, 0.0, 0.0, 0.0, 0.0, 0.0, 0.0, 0.0, 0.0, 0.0, 0.0, 0.0, 0.0, 0.0, 0.0, 0.0, 0.0, 0.0, 0.0, 0.0, 0.0, 0.0, 0.0, 0.0, 0.0, 0.0, 0.0, 0.0, 0.0, 0.0, 0.0, 0.0, 0.0, 0.0, 0.0, 0.0, 0.0, 0.0, 0.0, 0.0, 0.0, 0.0, 0.0, 0.0, 0.0, 0.0, 0.0, 0.0, 0.0, 0.0, 0.0, 0.0, 0.0, 0.0, 0.0, 0.0, 0.0, 0.0, 0.0, 0.0, 0.0, 0.0, 0.0, 0.0, 0.0, 0.0, 0.0, 0.0, 0.0, 0.0, 0.0, 0.0, 0.0, 0.0, 0.0, 0.0, 0.0, 0.0, 0.0, 0.0, 0.0, 0.0, 0.0, 0.0, 0.0, 0.0, 0.0, 0.0, 0.0, 0.0, 0.0, 0.0, 0.0, 0.0, 0.0, 0.0, 0.0, 0.0, 0.0, 0.0, 0.0, 0.0, 0.0, 0.0, 0.0, 0.0, 0.0, 0.0, 0.0, 0.0, 0.0, 0.0, 0.0, 0.0, 0.0, 0.0, 0.0, 0.0, 0.0, 0.0, 0.0, 0.0, 0.0, 0.0, 0.0, 0.0, 0.0, 0.0, 0.0, 0.0, 0.0, 0.0, 0.0, 0.0, 0.0, 0.0, 0.0, 0.0, 0.0, 0.0, 0.0, 0.0, 0.0, 0.0, 0.0, 0.0, 0.0, 0.0, 0.0, 0.0, 0.0, 0.0, 0.0, 0.0, 0.0, 0.0, 0.0, 0.0, 0.0, 0.0, 0.0, 0.0, 0.0, 0.0, 0.0, 0.0, 0.0, 0.0, 0.0, 0.0, 0.0, 0.0, 0.0, 0.0, 0.0, 0.0, 0.0, 0.0, 0.0, 0.0, 0.0, 0.0, 0.0, 0.0, 0.0, 0.0, 0.0, 0.0, 0.0, 0.0, 0.0, 0.0, 0.0, 0.0, 0.0, 0.0, 0.0, 0.0, 0.0, 0.0, 0.0, 0.0, 0.0, 0.0, 0.0, 0.0, 0.0, 0.0, 0.0, 0.0, 0.0, 0.0, 0.0, 0.0, 0.0, 0.0, 0.0, 0.0, 0.0, 0.0, 0.0, 0.0, 0.0, 0.0, 0.0, 0.0, 0.0, 0.0, 0.0, 0.0, 0.0, 0.0, 0.0, 0.0, 0.0, 0.0, 0.0, 0.0, 0.0, 0.0, 0.0, 0.0, 0.0, 0.0, 0.0, 0.0, 0.0, 0.0, 0.0, 0.0, 0.0, 0.0, 0.0, 0.0, 0.0, 0.0, 0.0, 0.0, 0.0, 0.0, 0.0, 0.0, 0.0, 0.0, 0.0, 0.0, 0.0, 0.0, 0.0, 0.0, 0.0, 0.0, 0.0, 0.0, 0.0, 0.0, 0.0, 0.0, 0.0, 0.0, 0.0, 0.0, 0.0, 0.0, 0.0, 0.0, 0.0, 0.0, 0.0, 0.0, 0.0, 0.0, 0.0, 0.0, 0.0, 0.0, 0.0, 0.0, 0.0, 0.0, 0.0, 0.0, 0.0, 0.0, 0.0, 0.0, 0.0, 0.0, 0.0, 0.0, 0.0, 0.0, 0.0, 0.0, 0.0, 0.0, 0.0, 0.0, 0.0, 0.0, 0.0, 0.0, 0.0, 0.0, 0.0, 0.0, 0.0, 0.0, 0.0, 0.0, 0.0, 0.0, 0.0, 0.0, 0.0, 0.0, 0.0, 0.0, 0.0, 0.0, 0.0, 0.0, 0.0, 0.0, 0.0, 0.0, 0.0, 0.0, 0.0, 0.0, 0.0, 0.0, 0.0, 0.0, 0.0, 0.0, 0.0, 0.0, 0.0, 0.0, 0.0, 0.0, 0.0, 0.0, 0.0, 0.0, 0.0, 0.0, 0.0, 0.0, 0.0, 0.0, 0.0, 0.0, 0.0, 0.0, 0.0, 0.0, 0.0, 0.0, 0.0, 0.0, 0.0, 0.0, 0.0, 0.0, 0.0, 0.0, 0.0, 0.0, 0.0, 0.0, 0.0, 0.0, 0.0, 0.0, 0.0, 0.0, 0.0, 0.0, 0.0, 0.0, 0.0, 0.0, 0.0, 0.0, 0.0, 0.0, 0.0, 0.0, 0.0, 0.0, 0.0, 0.0, 0.0, 0.0, 0.0, 0.0, 0.0, 0.0, 0.0, 0.0, 0.0, 0.0, 0.0, 0.0, 0.0, 0.0, 0.0, 0.0, 0.0, 0.0, 0.0, 0.0, 0.0, 0.0, 0.0, 0.0, 0.0, 0.0, 0.0, 0.0, 0.0, 0.0, 0.0, 0.0, 0.0, 0.0, 0.0, 0.0, 0.0, 0.0, 0.0, 0.0, 0.0, 0.0, 0.0, 0.0, 0.0, 0.0, 0.0, 0.0, 0.0, 0.0, 0.0, 0.0, 0.0, 0.0, 0.0, 0.0, 0.0, 0.0, 0.0, 0.0, 0.0, 0.0, 0.0, 0.0, 0.0, 0.0, 0.0, 0.0, 0.0, 0.0, 0.0, 0.0, 0.0, 0.0, 0.0, 0.0, 0.0, 0.0, 0.0, 0.0, 0.0, 0.0, 0.0, 0.0, 0.0, 0.0, 0.0, 0.0, 0.0, 0.0, 0.0, 0.0, 0.0, 0.0, 0.0, 0.0, 0.0, 0.0, 0.0, 0.0, 0.0, 0.0, 0.0, 0.0, 0.0, 0.0, 0.0, 0.0, 0.0, 0.0, 0.0, 0.0, 0.0, 0.0, 0.0, 0.0, 0.0, 0.0, 0.0, 0.0, 0.0, 0.0, 0.0, 0.0, 0.0, 0.0, 0.0, 0.0, 0.0, 0.0, 0.0, 0.0, 0.0, 0.0, 0.0, 0.0, 0.0, 0.0, 0.0, 0.0, 0.0, 0.0, 0.0, 0.0, 0.0, 0.0, 0.0, 0.0, 0.0, 0.0, 0.0, 0.0, 0.0, 0.0, 0.0, 0.0, 0.0, 0.0, 0.0, 0.0, 0.0, 0.0, 0.0, 0.0, 0.0, 0.0, 0.0, 0.0, 0.0, 0.0, 0.0, 0.0, 0.0, 0.0, 0.0, 0.0, 0.0, 0.0, 0.0, 0.0, 0.0, 0.0, 0.0, 0.0, 0.0, 0.0, 0.0, 0.0, 0.0, 0.0, 0.0, 0.0, 0.0, 0.0, 0.0, 0.0, 0.0, 0.0, 0.0, 0.0, 0.0, 0.0, 0.0, 0.0, 0.0, 0.0, 0.0, 0.0, 0.0, 0.0, 0.0, 0.0, 0.0, 0.0, 0.0, 0.0, 0.0, 0.0, 0.0, 0.0, 0.0, 0.0, 0.0, 0.0, 0.0, 0.0, 0.0, 0.0, 0.0, 0.0, 0.0, 0.0, 0.0, 0.0, 0.0, 0.0, 0.0, 0.0, 0.0, 0.0, 0.0, 0.0, 0.0, 0.0, 0.0, 0.0, 0.0, 0.0, 0.0, 0.0, 0.0, 0.0, 0.0, 0.0, 0.0, 0.0, 0.0, 0.0, 0.0, 0.0, 0.0, 0.0, 0.0, 0.0, 0.0, 0.0, 0.0, 0.0, 0.0, 0.0, 0.0, 0.0, 0.0, 0.0, 0.0, 0.0, 0.0, 0.0, 0.0, 0.0, 0.0, 0.0, 0.0, 0.0, 0.0, 0.0, 0.0, 0.0, 0.0, 0.0, 0.0, 0.0, 0.0, 0.0, 0.0, 0.0, 0.0, 0.0, 0.0, 0.0, 0.0, 0.0, 0.0, 0.0, 0.0, 0.0, 0.0, 0.0, 0.0, 0.0, 0.0, 0.0, 0.0, 0.0, 0.0, 0.0, 0.0, 0.0, 0.0, 0.0, 0.0, 0.0, 0.0, 0.0, 0.0, 0.0, 0.0, 0.0, 0.0, 0.0, 0.0, 0.0, 0.0, 0.0, 0.0, 0.0, 0.0, 0.0, 0.0, 0.0, 0.0, 0.0, 0.0, 0.0, 0.0, 0.0, 0.0, 0.0, 0.0, 0.0, 0.0, 0.0, 0.0, 0.0, 0.0, 0.0, 0.0, 0.0, 0.0, 0.0, 0.0, 0.0, 0.0, 0.0, 0.0, 0.0, 0.0, 0.0, 0.0, 0.0, 0.0, 0.0, 0.0, 0.0, 0.0, 0.0, 0.0, 0.0, 0.0, 0.0, 0.0, 0.0, 0.0, 0.0, 0.0, 0.0, 0.0, 0.0, 0.0, 0.0, 0.0, 0.0, 0.0, 0.0, 0.0, 0.0, 0.0, 0.0, 0.0, 0.0, 0.0, 0.0, 0.0, 0.0, 0.0, 0.0, 0.0, 0.0, 0.0, 0.0, 0.0, 0.0, 0.0, 0.0, 0.0, 0.0, 0.0, 0.0, 0.0, 0.0, 0.0, 0.0, 0.0, 0.0, 0.0, 0.0, 0.0, 0.0, 0.0, 0.0, 0.0, 0.0, 0.0, 0.0, 0.0, 0.0, 0.0, 0.0, 0.0, 0.0, 0.0, 0.0, 0.0, 0.0, 0.0, 0.0, 0.0, 0.0, 0.0, 0.0, 0.0, 0.0, 0.0, 0.0, 0.0, 0.0, 0.0, 0.0, 0.0, 0.0, 0.0, 0.0, 0.0, 0.0, 0.0, 0.0, 0.0, 0.0, 0.0, 0.0, 0.0, 0.0, 0.0, 0.0, 0.0, 0.0, 0.0, 0.0, 0.0, 0.0, 0.0, 0.0, 0.0, 0.0, 0.0, 0.0, 0.0, 0.0, 0.0, 0.0, 0.0, 0.0, 0.0, 0.0, 0.0, 0.0, 0.0, 0.0, 0.0, 0.0, 0.0, 0.0, 0.0, 0.0, 0.0, 0.0, 0.0, 0.0, 0.0, 0.0, 0.0, 0.0, 0.0, 0.0, 0.0, 0.0, 0.0, 0.0, 0.0, 0.0, 0.0, 0.0, 0.0, 0.0, 0.0, 0.0, 0.0, 0.0, 0.0, 0.0, 0.0, 0.0, 0.0, 0.0, 0.0, 0.0, 0.0, 0.0, 0.0, 0.0, 0.0, 0.0, 0.0, 0.0, 0.0, 0.0, 0.0, 0.0, 0.0, 0.0, 0.0, 0.0, 0.0, 0.0, 0.0, 0.0, 0.0, 0.0, 0.0, 0.0, 0.0, 0.0, 0.0, 0.0, 0.0, 0.0, 0.0, 0.0, 0.0, 0.0, 0.0, 0.0, 0.0, 0.0, 0.0, 0.0, 0.0, 0.0, 0.0, 0.0, 0.0, 0.0, 0.0, 0.0, 0.0, 0.0, 0.0, 0.0, 0.0, 0.0, 0.0, 0.0, 0.0, 0.0, 0.0, 0.0, 0.0, 0.0, 0.0, 0.0, 0.0, 0.0, 0.0, 0.0, 0.0, 0.0, 0.0, 0.0, 0.0, 0.0, 0.0, 0.0, 0.0, 0.0, 0.0, 0.0, 0.0, 0.0, 0.0, 0.0, 0.0, 0.0, 0.0, 0.0, 0.0, 0.0, 0.0, 0.0, 0.0, 0.0, 0.0, 0.0, 0.0, 0.0, 0.0, 0.0, 0.0, 0.0, 0.0, 0.0, 0.0, 0.0, 0.0, 0.0, 0.0, 0.0, 0.0, 0.0, 0.0, 0.0, 0.0, 0.0, 0.0, 0.0, 0.0, 0.0, 0.0, 0.0, 0.0, 0.0, 0.0, 0.0, 0.0, 0.0, 0.0, 0.0, 0.0, 0.0, 0.0, 0.0, 0.0, 0.0, 0.0, 0.0, 0.0, 0.0, 0.0, 0.0, 0.0, 0.0, 0.0, 0.0, 0.0, 0.0, 0.0, 0.0, 0.0, 0.0, 0.0, 0.0, 0.0, 0.0, 0.0, 0.0, 0.0, 0.0, 0.0, 0.0, 0.0, 0.0, 0.0, 0.0, 0.0, 0.0, 0.0, 0.0, 0.0, 0.0, 0.0, 0.0, 0.0, 0.0, 0.0, 0.0, 0.0, 0.0, 0.0, 0.0, 0.0, 0.0, 0.0, 0.0, 0.0, 0.0, 0.0, 0.0, 0.0, 0.0, 0.0, 0.0, 0.0, 0.0, 0.0, 0.0, 0.0, 0.0, 0.0, 0.0, 0.0, 0.0, 0.0, 0.0, 0.0, 0.0, 0.0, 0.0, 0.0, 0.0, 0.0, 0.0, 0.0, 0.0, 0.0, 0.0, 0.0, 0.0, 0.0, 0.0, 0.0, 0.0, 0.0, 0.0, 0.0, 0.0, 0.0, 0.0, 0.0, 0.0, 0.0, 0.0, 0.0, 0.0, 0.0, 0.0, 0.0, 0.0, 0.0, 0.0, 0.0, 0.0, 0.0, 0.0, 0.0, 0.0, 0.0, 0.0, 0.0, 0.0, 0.0, 0.0, 0.0, 0.0, 0.0, 0.0, 0.0, 0.0, 0.0, 0.0, 0.0, 0.0, 0.0, 0.0, 0.0, 0.0, 0.0, 0.0, 0.0, 0.0, 0.0, 0.0, 0.0, 0.0, 0.0, 0.0, 0.0, 0.0, 0.0, 0.0, 0.0, 0.0, 0.0, 0.0, 0.0, 0.0, 0.0, 0.0, 0.0, 0.0, 0.0, 0.0, 0.0, 0.0, 0.0, 0.0, 0.0, 0.0, 0.0, 0.0, 0.0, 0.0, 0.0, 0.0, 0.0, 0.0, 0.0, 0.0, 0.0, 0.0, 0.0, 0.0, 0.0, 0.0, 0.0, 0.0, 0.0, 0.0, 0.0, 0.0, 0.0, 0.0, 0.0, 0.0, 0.0, 0.0, 0.0, 0.0, 0.0, 0.0, 0.0, 0.0, 0.0, 0.0, 0.0, 0.0, 0.0, 0.0, 0.0, 0.0, 0.0, 0.0, 0.0, 0.0, 0.0, 0.0, 0.0, 0.0, 0.0, 0.0, 0.0, 0.0, 0.0, 0.0, 0.0, 0.0, 0.0, 0.0, 0.0, 0.0, 0.0, 0.0, 0.0, 0.0, 0.0, 0.0, 0.0, 0.0, 0.0, 0.0, 0.0, 0.0, 0.0, 0.0, 0.0, 0.0, 0.0, 0.0, 0.0, 0.0, 0.0, 0.0, 0.0, 0.0, 0.0, 0.0, 0.0, 0.0, 0.0, 0.0, 0.0, 0.0, 0.0, 0.0, 0.0, 0.0, 0.0, 0.0, 0.0, 0.0, 0.0, 0.0, 0.0, 0.0, 0.0, 0.0, 0.0, 0.0, 0.0, 0.0, 0.0, 0.0, 0.0, 0.0, 0.0, 0.0, 0.0, 0.0, 0.0, 0.0, 0.0, 0.0, 0.0, 0.0, 0.0, 0.0, 0.0, 0.0, 0.0, 0.0, 0.0, 0.0, 0.0, 0.0, 0.0, 0.0, 0.0, 0.0, 0.0, 0.0, 0.0, 0.0, 0.0, 0.0, 0.0, 0.0, 0.0, 0.0, 0.0, 0.0, 0.0, 0.0, 0.0, 0.0, 0.0, 0.0, 0.0, 0.0, 0.0, 0.0, 0.0, 0.0, 0.0, 0.0, 0.0, 0.0, 0.0, 0.0, 0.0, 0.0, 0.0, 0.0, 0.0, 0.0, 0.0, 0.0, 0.0, 0.0, 0.0, 0.0, 0.0, 0.0, 0.0, 0.0, 0.0, 0.0, 0.0, 0.0, 0.0, 0.0, 0.0, 0.0, 0.0, 0.0, 0.0, 0.0, 0.0, 0.0, 0.0, 0.0, 0.0, 0.0, 0.0, 0.0, 0.0, 0.0, 0.0, 0.0, 0.0, 0.0, 0.0, 0.0, 0.0, 0.0, 0.0, 0.0, 0.0, 0.0, 0.0, 0.0, 0.0, 0.0, 0.0, 0.0, 0.0, 0.0, 0.0, 0.0, 0.0, 0.0, 0.0, 0.0, 0.0, 0.0, 0.0, 0.0, 0.0, 0.0, 0.0, 0.0, 0.0, 0.0, 0.0, 0.0, 0.0, 0.0, 0.0, 0.0, 0.0, 0.0, 0.0, 0.0, 0.0, 0.0, 0.0, 0.0, 0.0, 0.0, 0.0, 0.0, 0.0, 0.0, 0.0, 0.0, 0.0, 0.0, 0.0, 0.0, 0.0, 0.0, 0.0, 0.0, 0.0, 0.0, 0.0, 0.0, 0.0, 0.0, 0.0, 0.0, 0.0, 0.0, 0.0, 0.0, 0.0, 0.0, 0.0, 0.0, 0.0, 0.0, 0.0, 0.0, 0.0, 0.0, 0.0, 0.0, 0.0, 0.0, 0.0, 0.0, 0.0, 0.0, 0.0, 0.0, 0.0, 0.0, 0.0, 0.0, 0.0, 0.0, 0.0, 0.0, 0.0, 0.0, 0.0, 0.0, 0.0, 0.0, 0.0, 0.0, 0.0, 0.0, 0.0, 0.0, 0.0, 0.0, 0.0, 0.0, 0.0, 0.0, 0.0, 0.0, 0.0, 0.0, 0.0, 0.0, 0.0, 0.0, 0.0, 0.0, 0.0, 0.0, 0.0, 0.0, 0.0, 0.0, 0.0, 0.0, 0.0, 0.0, 0.0, 0.0, 0.0, 0.0, 0.0, 0.0, 0.0, 0.0, 0.0, 0.0, 0.0, 0.0, 0.0, 0.0, 0.0, 0.0, 0.0, 0.0, 0.0, 0.0, 0.0, 0.0, 0.0, 0.0, 0.0, 0.0, 0.0, 0.0, 0.0, 0.0, 0.0, 0.0, 0.0, 0.0, 0.0, 0.0, 0.0, 0.0, 0.0, 0.0, 0.0, 0.0, 0.0, 0.0, 0.0, 0.0, 0.0, 0.0, 0.0, 0.0, 0.0, 0.0, 0.0, 0.0, 0.0, 0.0, 0.0, 0.0, 0.0, 0.0, 0.0, 0.0, 0.0, 0.0, 0.0, 0.0, 0.0, 0.0, 0.0, 0.0, 0.0, 0.0, 0.0, 0.0, 0.0, 0.0, 0.0, 0.0, 0.0, 0.0, 0.0, 0.0, 0.0, 0.0, 0.0, 0.0, 0.0, 0.0, 0.0, 0.0, 0.0, 0.0, 0.0, 0.0, 0.0, 0.0, 0.0, 0.0, 0.0, 0.0, 0.0, 0.0, 0.0, 0.0, 0.0, 0.0, 0.0, 0.0, 0.0, 0.0, 0.0, 0.0, 0.0, 0.0, 0.0, 0.0, 0.0, 0.0, 0.0, 0.0, 0.0, 0.0, 0.0, 0.0, 0.0, 0.0, 0.0, 0.0, 0.0, 0.0, 0.0, 0.0, 0.0, 0.0, 0.0, 0.0, 0.0, 0.0, 0.0, 0.0, 0.0, 0.0, 0.0, 0.0, 0.0, 0.0, 0.0, 0.0, 0.0, 0.0, 0.0, 0.0, 0.0, 0.0, 0.0, 0.0, 0.0, 0.0, 0.0, 0.0, 0.0, 0.0, 0.0, 0.0, 0.0, 0.0, 0.0, 0.0, 0.0, 0.0, 0.0, 0.0, 0.0, 0.0, 0.0, 0.0, 0.0, 0.0, 0.0, 0.0, 0.0, 0.0, 0.0, 0.0, 0.0, 0.0, 0.0, 0.0, 0.0, 0.0, 0.0, 0.0, 0.0, 0.0, 0.0, 0.0, 0.0, 0.0, 0.0, 0.0, 0.0, 0.0, 0.0, 0.0, 0.0, 0.0, 0.0, 0.0, 0.0, 0.0, 0.0, 0.0, 0.0, 0.0, 0.0, 0.0, 0.0, 0.0, 0.0, 0.0, 0.0, 0.0, 0.0, 0.0, 0.0, 0.0, 0.0, 0.0, 0.0, 0.0, 0.0, 0.0, 0.0, 0.0, 0.0, 0.0, 0.0, 0.0, 0.0, 0.0, 0.0, 0.0, 0.0, 0.0, 0.0, 0.0, 0.0, 0.0, 0.0, 0.0, 0.0, 0.0, 0.0, 0.0, 0.0, 0.0, 0.0, 0.0, 0.0, 0.0, 0.0, 0.0, 0.0, 0.0])
me_circle.materials.append(mat_material_002)
me_circle.use_remesh_fix_poles = True
me_circle.use_remesh_preserve_attributes = False
me_circle.use_mirror_vertex_groups = False
me_circle.update()
me_plane = bpy.data.meshes.new('Plane')
me_plane.from_pydata([(-1.0, -1.0, 0.0), (1.0, -1.0, 0.0), (-1.0, 1.0, 0.0), (1.0, 1.0, 0.0)], [], [(0, 1, 3, 2)])
_uv = me_plane.uv_layers.new(name='UVMap')
_uv.uv.foreach_set('vector', [0.0, 0.0, 1.0, 0.0, 1.0, 1.0, 0.0, 1.0])
me_plane.materials.append(mat_material_001)
me_plane.use_remesh_fix_poles = True
me_plane.use_remesh_preserve_attributes = False
me_plane.use_mirror_vertex_groups = False
me_plane.update()

# ---- objects
ob_light = bpy.data.objects.new('Light', light_light)
ob_camera = bpy.data.objects.new('Camera', cam_camera)
ob_circle = bpy.data.objects.new('Circle', me_circle)
ob_plane = bpy.data.objects.new('Plane', me_plane)

# ---- transforms, parenting, visibility, modifiers, constraints
ob_light.location = (4.076, 1.005, 5.904)
ob_light.rotation_euler = (0.6503, 0.05522, 1.866)
ob_light.lock_rotations_4d = False
ob_light.empty_display_type = 'ARROWS'
ob_light.color = (0.0, 0.0, 0.0, 0.0)
ob_light.lineart.crease_threshold = 0.0
ob_camera.location = (24.65, -17.25, 12.43)
ob_camera.rotation_euler = (1.207, 3.028e-08, 0.9615)
ob_camera.lock_rotations_4d = False
ob_camera.empty_display_type = 'ARROWS'
ob_camera.color = (0.0, 0.0, 0.0, 0.0)
ob_camera.display_type = 'WIRE'
ob_camera.lineart.crease_threshold = 0.0
ob_circle.location = (0.0, 0.0, 0.0)
ob_circle.lineart.crease_threshold = 0.0
_m = ob_circle.modifiers.new('Subdivision', 'SUBSURF')
_m.uv_smooth = 'PRESERVE_CORNERS'
_m.levels = 3
_m.show_only_control_edges = False
_m.use_creases = False
ob_plane.location = (0.0, 0.0, -0.408)
ob_plane.scale = (100.0, 100.0, 100.0)
ob_plane.lineart.crease_threshold = 0.0

# ---- collection membership
col_collection.objects.link(ob_light)
col_collection.objects.link(ob_camera)
col_collection.objects.link(ob_circle)
col_collection.objects.link(ob_plane)

# ---- scene / render settings (as saved in the file)
scene.camera = ob_camera
scene.frame_start = 1; scene.frame_end = 250; scene.frame_set(1)
scene.render.engine = 'CYCLES'
scene.cycles.samples = 128
scene.cycles.sampling_pattern = 'TABULATED_SOBOL'
scene.cycles.use_adaptive_sampling = False
scene.cycles.use_light_tree = False
scene.view_settings.view_transform = 'Filmic'
bpy.context.view_layer.update()
